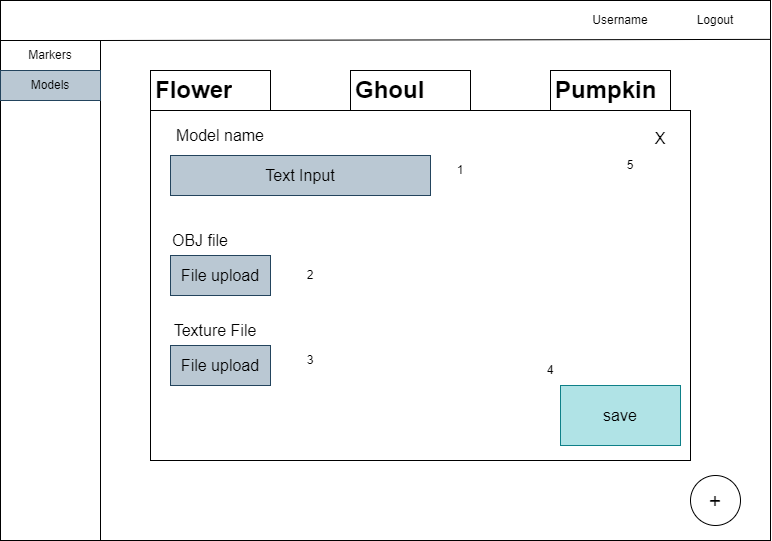

The diagram above was exported from draw.io. Its source (the exported page's mxGraphModel, read from the mxfile embedded in the PNG):
<mxGraphModel dx="1422" dy="705" grid="1" gridSize="10" guides="1" tooltips="1" connect="1" arrows="1" fold="1" page="1" pageScale="1" pageWidth="850" pageHeight="1100" math="0" shadow="0">
  <root>
    <mxCell id="0" />
    <mxCell id="1" parent="0" />
    <mxCell id="8bVoljwifvgYYgI5BAhu-1" value="" style="rounded=0;whiteSpace=wrap;html=1;" parent="1" vertex="1">
      <mxGeometry x="30" y="60" width="770" height="540" as="geometry" />
    </mxCell>
    <mxCell id="8bVoljwifvgYYgI5BAhu-2" value="" style="rounded=0;whiteSpace=wrap;html=1;" parent="1" vertex="1">
      <mxGeometry x="30" y="100" width="100" height="500" as="geometry" />
    </mxCell>
    <mxCell id="8bVoljwifvgYYgI5BAhu-3" value="Markers" style="text;html=1;align=center;verticalAlign=middle;whiteSpace=wrap;rounded=0;" parent="1" vertex="1">
      <mxGeometry x="30" y="100" width="100" height="30" as="geometry" />
    </mxCell>
    <mxCell id="8bVoljwifvgYYgI5BAhu-4" value="Models" style="text;html=1;strokeColor=#23445d;fillColor=#bac8d3;align=center;verticalAlign=middle;whiteSpace=wrap;rounded=0;" parent="1" vertex="1">
      <mxGeometry x="30" y="130" width="100" height="30" as="geometry" />
    </mxCell>
    <mxCell id="8bVoljwifvgYYgI5BAhu-5" value="" style="endArrow=none;html=1;rounded=0;exitX=1;exitY=0;exitDx=0;exitDy=0;entryX=1;entryY=0.072;entryDx=0;entryDy=0;entryPerimeter=0;" parent="1" source="8bVoljwifvgYYgI5BAhu-3" target="8bVoljwifvgYYgI5BAhu-1" edge="1">
      <mxGeometry width="50" height="50" relative="1" as="geometry">
        <mxPoint x="140" y="130" as="sourcePoint" />
        <mxPoint x="190" y="80" as="targetPoint" />
      </mxGeometry>
    </mxCell>
    <mxCell id="8bVoljwifvgYYgI5BAhu-6" value="" style="whiteSpace=wrap;html=1;aspect=fixed;" parent="1" vertex="1">
      <mxGeometry x="180" y="130" width="120" height="120" as="geometry" />
    </mxCell>
    <mxCell id="8bVoljwifvgYYgI5BAhu-7" value="" style="whiteSpace=wrap;html=1;aspect=fixed;" parent="1" vertex="1">
      <mxGeometry x="380" y="130" width="120" height="120" as="geometry" />
    </mxCell>
    <mxCell id="8bVoljwifvgYYgI5BAhu-8" value="" style="whiteSpace=wrap;html=1;aspect=fixed;" parent="1" vertex="1">
      <mxGeometry x="580" y="130" width="120" height="120" as="geometry" />
    </mxCell>
    <mxCell id="8bVoljwifvgYYgI5BAhu-9" value="&lt;h1&gt;Flower&lt;/h1&gt;" style="text;html=1;strokeColor=none;fillColor=none;spacing=5;spacingTop=-20;whiteSpace=wrap;overflow=hidden;rounded=0;" parent="1" vertex="1">
      <mxGeometry x="180" y="130" width="120" height="120" as="geometry" />
    </mxCell>
    <mxCell id="8bVoljwifvgYYgI5BAhu-10" value="&lt;h1&gt;Ghoul&lt;/h1&gt;" style="text;html=1;strokeColor=none;fillColor=none;spacing=5;spacingTop=-20;whiteSpace=wrap;overflow=hidden;rounded=0;" parent="1" vertex="1">
      <mxGeometry x="380" y="130" width="120" height="120" as="geometry" />
    </mxCell>
    <mxCell id="8bVoljwifvgYYgI5BAhu-11" value="&lt;h1&gt;Pumpkin&lt;/h1&gt;" style="text;html=1;strokeColor=none;fillColor=none;spacing=5;spacingTop=-20;whiteSpace=wrap;overflow=hidden;rounded=0;" parent="1" vertex="1">
      <mxGeometry x="580" y="130" width="120" height="120" as="geometry" />
    </mxCell>
    <mxCell id="8bVoljwifvgYYgI5BAhu-12" value="Username" style="text;html=1;strokeColor=none;fillColor=none;align=center;verticalAlign=middle;whiteSpace=wrap;rounded=0;" parent="1" vertex="1">
      <mxGeometry x="610" y="60" width="80" height="40" as="geometry" />
    </mxCell>
    <mxCell id="8bVoljwifvgYYgI5BAhu-13" value="Logout" style="text;html=1;strokeColor=none;fillColor=none;align=center;verticalAlign=middle;whiteSpace=wrap;rounded=0;" parent="1" vertex="1">
      <mxGeometry x="690" y="60" width="110" height="40" as="geometry" />
    </mxCell>
    <mxCell id="8bVoljwifvgYYgI5BAhu-14" value="&lt;font style=&quot;font-size: 21px;&quot;&gt;+&lt;/font&gt;" style="ellipse;whiteSpace=wrap;html=1;" parent="1" vertex="1">
      <mxGeometry x="720" y="535" width="50" height="50" as="geometry" />
    </mxCell>
    <mxCell id="8bVoljwifvgYYgI5BAhu-15" value="" style="rounded=0;whiteSpace=wrap;html=1;" parent="1" vertex="1">
      <mxGeometry x="180" y="170" width="540" height="350" as="geometry" />
    </mxCell>
    <mxCell id="8bVoljwifvgYYgI5BAhu-16" value="&lt;font style=&quot;font-size: 16px;&quot;&gt;Model name&lt;/font&gt;" style="text;html=1;strokeColor=none;fillColor=none;align=center;verticalAlign=middle;whiteSpace=wrap;rounded=0;" parent="1" vertex="1">
      <mxGeometry x="180" y="175" width="140" height="40" as="geometry" />
    </mxCell>
    <mxCell id="8bVoljwifvgYYgI5BAhu-17" value="Text Input" style="text;html=1;strokeColor=#23445d;fillColor=#bac8d3;align=center;verticalAlign=middle;whiteSpace=wrap;rounded=0;fontSize=16;" parent="1" vertex="1">
      <mxGeometry x="200" y="215" width="260" height="40" as="geometry" />
    </mxCell>
    <mxCell id="8bVoljwifvgYYgI5BAhu-18" value="OBJ file" style="text;html=1;strokeColor=none;fillColor=none;align=center;verticalAlign=middle;whiteSpace=wrap;rounded=0;fontSize=16;" parent="1" vertex="1">
      <mxGeometry x="200" y="285" width="60" height="30" as="geometry" />
    </mxCell>
    <mxCell id="8bVoljwifvgYYgI5BAhu-19" value="File upload" style="rounded=0;whiteSpace=wrap;html=1;fontSize=16;fillColor=#bac8d3;strokeColor=#23445d;" parent="1" vertex="1">
      <mxGeometry x="200" y="315" width="100" height="40" as="geometry" />
    </mxCell>
    <mxCell id="8bVoljwifvgYYgI5BAhu-21" value="Texture File" style="text;html=1;strokeColor=none;fillColor=none;align=center;verticalAlign=middle;whiteSpace=wrap;rounded=0;fontSize=16;" parent="1" vertex="1">
      <mxGeometry x="200" y="375" width="90" height="30" as="geometry" />
    </mxCell>
    <mxCell id="8bVoljwifvgYYgI5BAhu-23" value="File upload" style="rounded=0;whiteSpace=wrap;html=1;fontSize=16;fillColor=#bac8d3;strokeColor=#23445d;" parent="1" vertex="1">
      <mxGeometry x="200" y="405" width="100" height="40" as="geometry" />
    </mxCell>
    <mxCell id="8bVoljwifvgYYgI5BAhu-24" value="save" style="rounded=0;whiteSpace=wrap;html=1;fontSize=16;fillColor=#b0e3e6;strokeColor=#0e8088;" parent="1" vertex="1">
      <mxGeometry x="590" y="445" width="120" height="60" as="geometry" />
    </mxCell>
    <mxCell id="8bVoljwifvgYYgI5BAhu-25" value="X" style="text;html=1;strokeColor=none;fillColor=none;align=center;verticalAlign=middle;whiteSpace=wrap;rounded=0;fontSize=16;" parent="1" vertex="1">
      <mxGeometry x="660" y="175" width="60" height="45" as="geometry" />
    </mxCell>
    <mxCell id="fohCuRfshMccSDnmV_LM-1" value="1" style="text;html=1;strokeColor=none;fillColor=none;align=center;verticalAlign=middle;whiteSpace=wrap;rounded=0;" vertex="1" parent="1">
      <mxGeometry x="460" y="215" width="60" height="30" as="geometry" />
    </mxCell>
    <mxCell id="fohCuRfshMccSDnmV_LM-2" value="2" style="text;html=1;strokeColor=none;fillColor=none;align=center;verticalAlign=middle;whiteSpace=wrap;rounded=0;" vertex="1" parent="1">
      <mxGeometry x="310" y="320" width="60" height="30" as="geometry" />
    </mxCell>
    <mxCell id="fohCuRfshMccSDnmV_LM-3" value="3" style="text;html=1;strokeColor=none;fillColor=none;align=center;verticalAlign=middle;whiteSpace=wrap;rounded=0;" vertex="1" parent="1">
      <mxGeometry x="310" y="405" width="60" height="30" as="geometry" />
    </mxCell>
    <mxCell id="fohCuRfshMccSDnmV_LM-4" value="4" style="text;html=1;strokeColor=none;fillColor=none;align=center;verticalAlign=middle;whiteSpace=wrap;rounded=0;" vertex="1" parent="1">
      <mxGeometry x="550" y="415" width="60" height="30" as="geometry" />
    </mxCell>
    <mxCell id="fohCuRfshMccSDnmV_LM-5" value="5" style="text;html=1;strokeColor=none;fillColor=none;align=center;verticalAlign=middle;whiteSpace=wrap;rounded=0;" vertex="1" parent="1">
      <mxGeometry x="630" y="210" width="60" height="30" as="geometry" />
    </mxCell>
  </root>
</mxGraphModel>